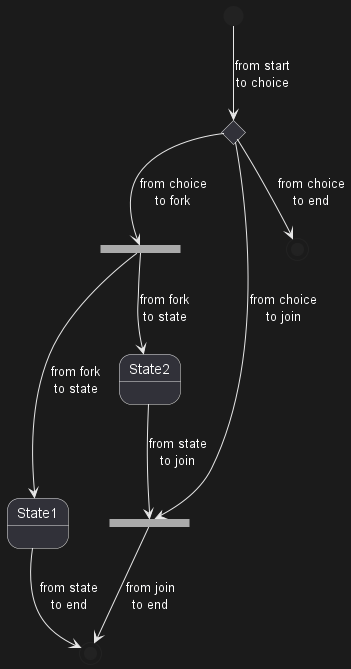

The diagram above was rendered by PlantUML. Its source (embedded in the PNG):
@startuml
state choice1 <<choice>>
state fork1   <<fork>>
state join2   <<join>>
state end3    <<end>>

[*]     --> choice1 : from start\nto choice
choice1 --> fork1   : from choice\nto fork
choice1 --> join2   : from choice\nto join
choice1 --> end3    : from choice\nto end

fork1   ---> State1 : from fork\nto state
fork1   --> State2  : from fork\nto state

State2  --> join2   : from state\nto join
State1  --> [*]     : from state\nto end

join2   --> [*]     : from join\nto end
@enduml